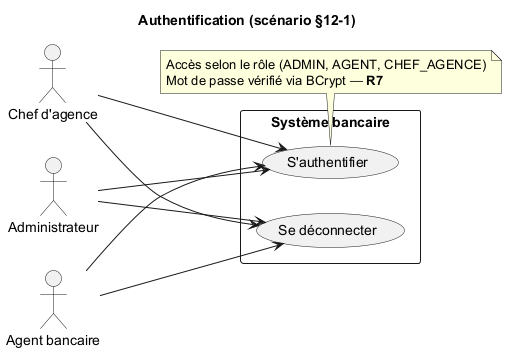

The diagram above was rendered by PlantUML. Its source (embedded in the PNG):
@startuml 01-authentification
left to right direction
skinparam shadowing false
skinparam packageStyle rectangle

title Authentification (scénario §12-1)

actor "Administrateur" as admin
actor "Agent bancaire" as agent
actor "Chef d'agence" as chef

rectangle "Système bancaire" {
  usecase "S'authentifier" as UC_LOGIN
  usecase "Se déconnecter" as UC_LOGOUT
}

admin --> UC_LOGIN
admin --> UC_LOGOUT
agent --> UC_LOGIN
agent --> UC_LOGOUT
chef --> UC_LOGIN
chef --> UC_LOGOUT

note bottom of UC_LOGIN
  Accès selon le rôle (ADMIN, AGENT, CHEF_AGENCE)
  Mot de passe vérifié via BCrypt — **R7**
end note

@enduml